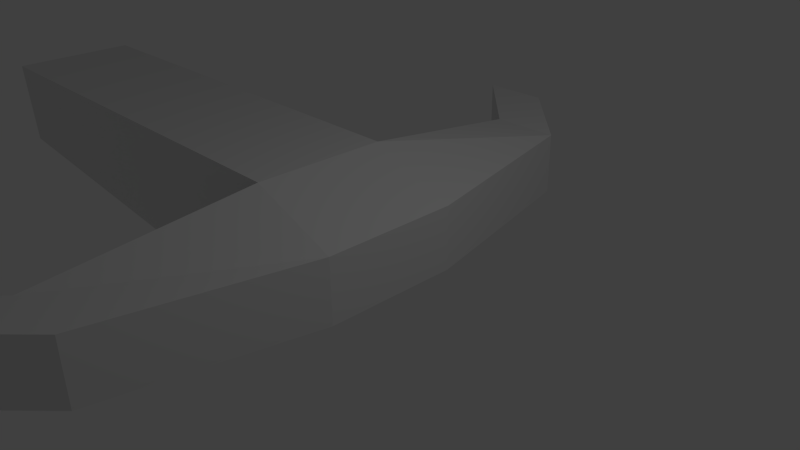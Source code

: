 # Source: crossbow1.blend  (saved by Blender 2.76.0; exported with 4.5.12 LTS)
import bpy
from mathutils import Matrix  # noqa: F401  (used for matrix-valued properties, if any)

bpy.ops.wm.read_factory_settings(use_empty=True)
scene = bpy.context.scene
scene.name = 'Scene'

# ---- collections
col_collection_1 = bpy.data.collections.new('Collection 1'); scene.collection.children.link(col_collection_1)

# ---- materials (node trees are filled in below, after node groups)
mat_material = bpy.data.materials.new('Material')
mat_material.alpha_threshold = 0.0
mat_material.use_transparent_shadow = False
mat_material.roughness = 0.5
mat_material.line_color = (0.0, 0.0, 0.0, 1.0)

# ---- material node trees

# ---- world
world_world = bpy.data.worlds.new('World'); scene.world = world_world
world_world.color = (0.05088, 0.05088, 0.05088)
world_world.use_sun_shadow = False
world_world.sun_shadow_jitter_overblur = 0.0
world_world.cycles.sampling_method = 'MANUAL'
world_world.cycles.sample_map_resolution = 256

# ---- cameras
cam_camera = bpy.data.cameras.new('Camera')
cam_camera.clip_end = 100.0
cam_camera.lens = 35.0
cam_camera.sensor_width = 32.0
cam_camera.sensor_height = 18.0
cam_camera.ortho_scale = 7.314
cam_camera.dof.focus_distance = 0.0
cam_camera.dof.aperture_fstop = 128.0

# ---- lights
light_lamp = bpy.data.lights.new('Lamp', 'POINT')
light_lamp.transmission_factor = 0.0
light_lamp.cutoff_distance = 30.0
light_lamp.energy = 100.0
light_lamp.shadow_buffer_clip_start = 1.001
light_lamp.shadow_soft_size = 0.1
light_lamp.shadow_maximum_resolution = 0.006
light_lamp.use_absolute_resolution = True
light_lamp.cycles.use_multiple_importance_sampling = False

# ---- meshes
me_cube = bpy.data.meshes.new('Cube')
me_cube.from_pydata([(0.3603, 1.0, -0.4788), (0.3603, -1.0, -0.4788), (-1.0, -1.0, -1.0), (-1.0, 1.0, -1.0), (0.3603, 1.0, 0.4788), (0.3603, -1.0, 0.4788), (-1.0, -1.0, 1.0), (-1.0, 1.0, 1.0), (-8.089, -1.0, -0.3231), (-8.089, 1.0, -0.3231), (-8.258, -1.0, 1.0), (-8.258, 1.0, 1.0), (-0.3033, 4.008, -0.4788), (-1.366, 4.008, -0.4788), (-0.3033, 4.008, 0.4788), (-0.3033, -4.008, -0.4788), (-1.366, -4.008, -0.4788), (-0.3033, -4.008, 0.4788), (-1.366, -4.008, 0.4788), (-1.366, 4.008, 0.4788), (-1.61, 5.329, -0.4788), (-2.673, 5.329, -0.4788), (-1.61, 5.329, 0.4788), (-1.61, -5.329, -0.4788), (-2.673, -5.329, -0.4788), (-1.61, -5.329, 0.4788), (-2.673, -5.329, 0.4788), (-2.673, 5.329, 0.4788)], [], [(0, 1, 2, 3), (4, 7, 6, 5), (0, 4, 5, 1), (4, 0, 12, 14), (6, 7, 11, 10), (1, 5, 17, 15), (8, 10, 11, 9), (7, 3, 9, 11), (3, 2, 8, 9), (2, 6, 10, 8), (18, 16, 24, 26), (19, 14, 22, 27), (7, 4, 14, 19), (3, 7, 19, 13), (2, 1, 15, 16), (0, 3, 13, 12), (5, 6, 18, 17), (6, 2, 16, 18), (23, 25, 26, 24), (22, 20, 21, 27), (16, 15, 23, 24), (12, 13, 21, 20), (17, 18, 26, 25), (13, 19, 27, 21), (15, 17, 25, 23), (14, 12, 20, 22)])
_uv = me_cube.uv_layers.new(name='UVMap')
_uv.uv.foreach_set('vector', [0.6435, 0.4532, 0.569, 0.3671, 0.6206, 0.3052, 0.6951, 0.3914, 0.3149, 0.4639, 0.2631, 0.4018, 0.3377, 0.3157, 0.3895, 0.3778, 1.0, 0.389, 0.95, 0.389, 0.95, 0.2661, 1.0, 0.2661, 0.95, 0.389, 1.0, 0.389, 1.0, 0.5738, 0.95, 0.5738, 0.3377, 0.3157, 0.2631, 0.4018, 0.0, 0.08607, 0.07455, 0.0, 1.0, 0.2661, 0.95, 0.2661, 0.95, 0.08118, 1.0, 0.08118, 0.2781, 0.6874, 0.2087, 0.6874, 0.2087, 0.5645, 0.2781, 0.5645, 0.6883, 1.0, 0.5838, 1.0, 0.6192, 0.5643, 0.6883, 0.5539, 0.6951, 0.3914, 0.6206, 0.3052, 0.8755, 0.0, 0.95, 0.08616, 0.5838, 1.0, 0.4794, 1.0, 0.4794, 0.5539, 0.5485, 0.5643, 0.1307, 0.7494, 0.1807, 0.7494, 0.1778, 0.8306, 0.1278, 0.8306, 0.1402, 0.5183, 0.1787, 0.5645, 0.08211, 0.5645, 0.04358, 0.5183, 0.2631, 0.4018, 0.3149, 0.4639, 0.1787, 0.5645, 0.1402, 0.5183, 0.1043, 0.8306, 0.0, 0.8306, 0.02637, 0.6457, 0.07633, 0.6457, 0.6206, 0.3052, 0.569, 0.3671, 0.4811, 0.2086, 0.5197, 0.1623, 0.6435, 0.4532, 0.6951, 0.3914, 0.8182, 0.5077, 0.7796, 0.5539, 0.3895, 0.3778, 0.3377, 0.3157, 0.439, 0.1733, 0.4775, 0.2195, 0.1043, 0.5645, 0.2087, 0.5645, 0.1807, 0.7494, 0.1307, 0.7494, 0.3781, 0.6298, 0.3281, 0.6298, 0.3281, 0.5645, 0.3781, 0.5645, 0.3281, 0.6298, 0.2781, 0.6298, 0.2781, 0.5645, 0.3281, 0.5645, 0.5197, 0.1623, 0.4811, 0.2086, 0.4794, 0.09479, 0.5181, 0.04851, 0.7796, 0.5539, 0.8182, 0.5077, 0.915, 0.5077, 0.8763, 0.5539, 0.4775, 0.2195, 0.439, 0.1733, 0.4409, 0.0596, 0.4794, 0.1058, 0.07633, 0.6457, 0.02637, 0.6457, 0.02347, 0.5645, 0.07343, 0.5645, 1.0, 0.08118, 0.95, 0.08118, 0.95, 0.0, 1.0, 2.051e-07, 0.95, 0.5738, 1.0, 0.5738, 1.0, 0.655, 0.95, 0.655])
me_cube.materials.append(mat_material)
me_cube.use_remesh_preserve_volume = False
me_cube.use_remesh_preserve_attributes = False
me_cube.use_mirror_vertex_groups = False
me_cube.update()

# ---- objects
ob_cube = bpy.data.objects.new('Cube', me_cube)
ob_lamp = bpy.data.objects.new('Lamp', light_lamp)
ob_camera = bpy.data.objects.new('Camera', cam_camera)

# ---- transforms, parenting, visibility, modifiers, constraints
ob_cube.location = (0.0, 0.0, 0.0)
ob_cube.lock_rotations_4d = False
ob_cube.empty_display_type = 'ARROWS'
ob_cube.lineart.crease_threshold = 0.0
ob_lamp.location = (4.076, 1.005, 5.904)
ob_lamp.rotation_euler = (0.6503, 0.05522, 1.866)
ob_lamp.lock_rotations_4d = False
ob_lamp.empty_display_type = 'ARROWS'
ob_lamp.color = (0.0, 0.0, 0.0, 0.0)
ob_lamp.lineart.crease_threshold = 0.0
ob_camera.location = (7.481, -6.508, 5.344)
ob_camera.rotation_euler = (1.109, 0.01082, 0.8149)
ob_camera.lock_rotations_4d = False
ob_camera.empty_display_type = 'ARROWS'
ob_camera.color = (0.0, 0.0, 0.0, 0.0)
ob_camera.display_type = 'WIRE'
ob_camera.lineart.crease_threshold = 0.0

# ---- collection membership
col_collection_1.objects.link(ob_cube)
col_collection_1.objects.link(ob_lamp)
col_collection_1.objects.link(ob_camera)

# ---- scene / render settings (as saved in the file)
scene.camera = ob_camera
scene.frame_start = 1; scene.frame_end = 250; scene.frame_set(1)
scene.render.engine = 'BLENDER_EEVEE_NEXT'
scene.render.resolution_percentage = 50
scene.render.dither_intensity = 0.0
scene.cycles.use_denoising = False
scene.cycles.samples = 10
scene.cycles.sampling_pattern = 'TABULATED_SOBOL'
scene.cycles.light_sampling_threshold = 0.0
scene.cycles.use_adaptive_sampling = False
scene.cycles.use_light_tree = False
scene.cycles.blur_glossy = 0.0
scene.cycles.pixel_filter_type = 'GAUSSIAN'
scene.cycles.sample_clamp_indirect = 0.0
scene.view_settings.view_transform = 'Standard'
bpy.context.view_layer.update()
